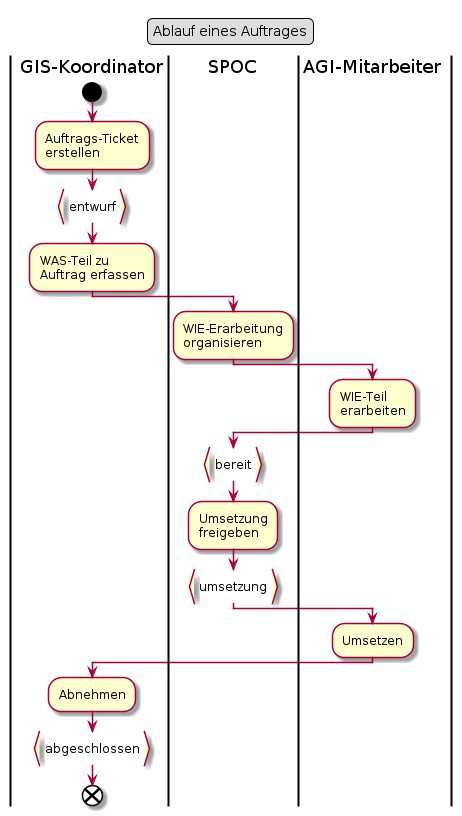

The diagram above was rendered by PlantUML. Its source (embedded in the PNG):
@startuml
legend top
	Ablauf eines Auftrages
end legend

|GIS-Koordinator|
start
:Auftrags-Ticket
erstellen;
:entwurf}
:WAS-Teil zu
Auftrag erfassen;
|SPOC|
:WIE-Erarbeitung
organisieren;
|AGI-Mitarbeiter|
:WIE-Teil
erarbeiten;
|SPOC|
:bereit}
:Umsetzung
freigeben;
:umsetzung}
|AGI-Mitarbeiter|
:Umsetzen;
|GIS-Koordinator|
:Abnehmen;
:abgeschlossen}
end
@enduml